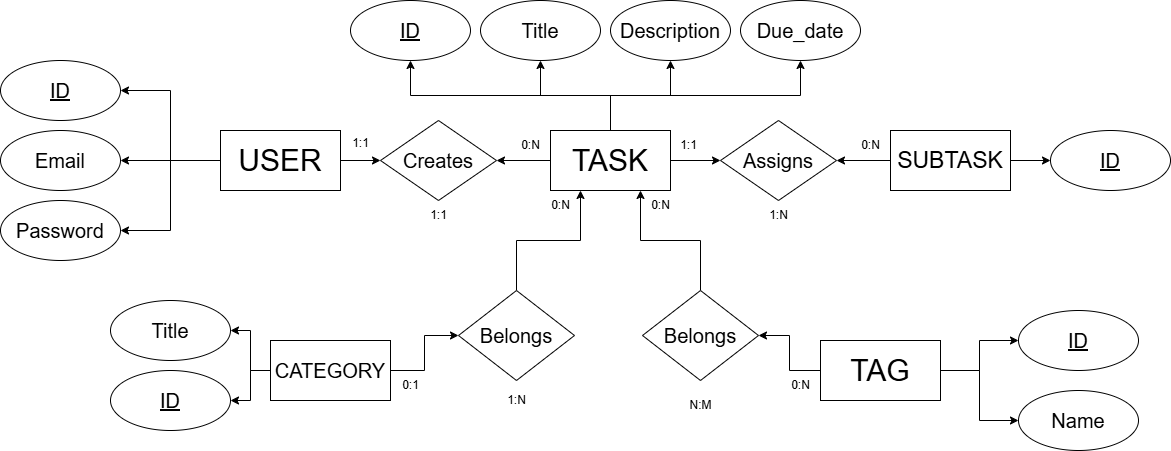

The diagram above was exported from draw.io. Its source (the exported page's mxGraphModel, read from the mxfile embedded in the PNG):
<mxGraphModel dx="2253" dy="1943" grid="1" gridSize="10" guides="1" tooltips="1" connect="1" arrows="1" fold="1" page="1" pageScale="1" pageWidth="827" pageHeight="1169" math="0" shadow="0">
  <root>
    <mxCell id="0" />
    <mxCell id="1" parent="0" />
    <mxCell id="iw0B6i5ujiyqUDO5FuLD-14" style="edgeStyle=orthogonalEdgeStyle;rounded=0;orthogonalLoop=1;jettySize=auto;html=1;exitX=1;exitY=0.5;exitDx=0;exitDy=0;entryX=0;entryY=0.5;entryDx=0;entryDy=0;" edge="1" parent="1" source="iw0B6i5ujiyqUDO5FuLD-4" target="iw0B6i5ujiyqUDO5FuLD-13">
      <mxGeometry relative="1" as="geometry" />
    </mxCell>
    <mxCell id="iw0B6i5ujiyqUDO5FuLD-58" style="edgeStyle=orthogonalEdgeStyle;rounded=0;orthogonalLoop=1;jettySize=auto;html=1;exitX=0;exitY=0.5;exitDx=0;exitDy=0;entryX=1;entryY=0.5;entryDx=0;entryDy=0;" edge="1" parent="1" source="iw0B6i5ujiyqUDO5FuLD-4" target="iw0B6i5ujiyqUDO5FuLD-5">
      <mxGeometry relative="1" as="geometry" />
    </mxCell>
    <mxCell id="iw0B6i5ujiyqUDO5FuLD-59" style="edgeStyle=orthogonalEdgeStyle;rounded=0;orthogonalLoop=1;jettySize=auto;html=1;exitX=0;exitY=0.5;exitDx=0;exitDy=0;entryX=1;entryY=0.5;entryDx=0;entryDy=0;" edge="1" parent="1" source="iw0B6i5ujiyqUDO5FuLD-4" target="iw0B6i5ujiyqUDO5FuLD-7">
      <mxGeometry relative="1" as="geometry" />
    </mxCell>
    <mxCell id="iw0B6i5ujiyqUDO5FuLD-60" style="edgeStyle=orthogonalEdgeStyle;rounded=0;orthogonalLoop=1;jettySize=auto;html=1;exitX=0;exitY=0.5;exitDx=0;exitDy=0;entryX=1;entryY=0.5;entryDx=0;entryDy=0;" edge="1" parent="1" source="iw0B6i5ujiyqUDO5FuLD-4" target="iw0B6i5ujiyqUDO5FuLD-6">
      <mxGeometry relative="1" as="geometry" />
    </mxCell>
    <mxCell id="iw0B6i5ujiyqUDO5FuLD-4" value="&lt;font style=&quot;font-size: 30px;&quot;&gt;USER&lt;/font&gt;" style="rounded=0;whiteSpace=wrap;html=1;" vertex="1" parent="1">
      <mxGeometry x="200" y="70" width="120" height="60" as="geometry" />
    </mxCell>
    <mxCell id="iw0B6i5ujiyqUDO5FuLD-5" value="&lt;font style=&quot;font-size: 20px;&quot;&gt;&lt;u&gt;ID&lt;/u&gt;&lt;/font&gt;" style="ellipse;whiteSpace=wrap;html=1;" vertex="1" parent="1">
      <mxGeometry x="-20" width="120" height="60" as="geometry" />
    </mxCell>
    <mxCell id="iw0B6i5ujiyqUDO5FuLD-6" value="&lt;font style=&quot;font-size: 20px;&quot;&gt;Email&lt;/font&gt;" style="ellipse;whiteSpace=wrap;html=1;" vertex="1" parent="1">
      <mxGeometry x="-20" y="70" width="120" height="60" as="geometry" />
    </mxCell>
    <mxCell id="iw0B6i5ujiyqUDO5FuLD-7" value="&lt;font style=&quot;font-size: 20px;&quot;&gt;Password&lt;/font&gt;" style="ellipse;whiteSpace=wrap;html=1;" vertex="1" parent="1">
      <mxGeometry x="-20" y="140" width="120" height="60" as="geometry" />
    </mxCell>
    <mxCell id="iw0B6i5ujiyqUDO5FuLD-13" value="&lt;font style=&quot;font-size: 20px;&quot;&gt;Creates&lt;/font&gt;" style="rhombus;whiteSpace=wrap;html=1;" vertex="1" parent="1">
      <mxGeometry x="360" y="60" width="116" height="80" as="geometry" />
    </mxCell>
    <mxCell id="iw0B6i5ujiyqUDO5FuLD-19" style="edgeStyle=orthogonalEdgeStyle;rounded=0;orthogonalLoop=1;jettySize=auto;html=1;exitX=0;exitY=0.5;exitDx=0;exitDy=0;entryX=1;entryY=0.5;entryDx=0;entryDy=0;" edge="1" parent="1" source="iw0B6i5ujiyqUDO5FuLD-15" target="iw0B6i5ujiyqUDO5FuLD-13">
      <mxGeometry relative="1" as="geometry" />
    </mxCell>
    <mxCell id="iw0B6i5ujiyqUDO5FuLD-23" style="edgeStyle=orthogonalEdgeStyle;rounded=0;orthogonalLoop=1;jettySize=auto;html=1;exitX=1;exitY=0.5;exitDx=0;exitDy=0;entryX=0;entryY=0.5;entryDx=0;entryDy=0;" edge="1" parent="1" source="iw0B6i5ujiyqUDO5FuLD-15" target="iw0B6i5ujiyqUDO5FuLD-21">
      <mxGeometry relative="1" as="geometry" />
    </mxCell>
    <mxCell id="iw0B6i5ujiyqUDO5FuLD-30" style="edgeStyle=orthogonalEdgeStyle;rounded=0;orthogonalLoop=1;jettySize=auto;html=1;exitX=0.5;exitY=0;exitDx=0;exitDy=0;entryX=0.5;entryY=1;entryDx=0;entryDy=0;" edge="1" parent="1" source="iw0B6i5ujiyqUDO5FuLD-15" target="iw0B6i5ujiyqUDO5FuLD-28">
      <mxGeometry relative="1" as="geometry" />
    </mxCell>
    <mxCell id="iw0B6i5ujiyqUDO5FuLD-32" style="edgeStyle=orthogonalEdgeStyle;rounded=0;orthogonalLoop=1;jettySize=auto;html=1;exitX=0.5;exitY=0;exitDx=0;exitDy=0;entryX=0.5;entryY=1;entryDx=0;entryDy=0;" edge="1" parent="1" source="iw0B6i5ujiyqUDO5FuLD-15" target="iw0B6i5ujiyqUDO5FuLD-29">
      <mxGeometry relative="1" as="geometry" />
    </mxCell>
    <mxCell id="iw0B6i5ujiyqUDO5FuLD-33" style="edgeStyle=orthogonalEdgeStyle;rounded=0;orthogonalLoop=1;jettySize=auto;html=1;exitX=0.5;exitY=0;exitDx=0;exitDy=0;entryX=0.5;entryY=1;entryDx=0;entryDy=0;" edge="1" parent="1" source="iw0B6i5ujiyqUDO5FuLD-15" target="iw0B6i5ujiyqUDO5FuLD-27">
      <mxGeometry relative="1" as="geometry" />
    </mxCell>
    <mxCell id="iw0B6i5ujiyqUDO5FuLD-34" style="edgeStyle=orthogonalEdgeStyle;rounded=0;orthogonalLoop=1;jettySize=auto;html=1;exitX=0.5;exitY=0;exitDx=0;exitDy=0;entryX=0.5;entryY=1;entryDx=0;entryDy=0;" edge="1" parent="1" source="iw0B6i5ujiyqUDO5FuLD-15" target="iw0B6i5ujiyqUDO5FuLD-31">
      <mxGeometry relative="1" as="geometry" />
    </mxCell>
    <mxCell id="iw0B6i5ujiyqUDO5FuLD-15" value="&lt;font style=&quot;font-size: 30px;&quot;&gt;TASK&lt;/font&gt;" style="rounded=0;whiteSpace=wrap;html=1;" vertex="1" parent="1">
      <mxGeometry x="530" y="70" width="120" height="60" as="geometry" />
    </mxCell>
    <mxCell id="iw0B6i5ujiyqUDO5FuLD-21" value="&lt;font style=&quot;font-size: 20px;&quot;&gt;Assigns&lt;/font&gt;" style="rhombus;whiteSpace=wrap;html=1;" vertex="1" parent="1">
      <mxGeometry x="700" y="60" width="116" height="80" as="geometry" />
    </mxCell>
    <mxCell id="iw0B6i5ujiyqUDO5FuLD-24" style="edgeStyle=orthogonalEdgeStyle;rounded=0;orthogonalLoop=1;jettySize=auto;html=1;exitX=0;exitY=0.5;exitDx=0;exitDy=0;entryX=1;entryY=0.5;entryDx=0;entryDy=0;" edge="1" parent="1" source="iw0B6i5ujiyqUDO5FuLD-26">
      <mxGeometry relative="1" as="geometry">
        <mxPoint x="816" y="100" as="targetPoint" />
      </mxGeometry>
    </mxCell>
    <mxCell id="iw0B6i5ujiyqUDO5FuLD-57" style="edgeStyle=orthogonalEdgeStyle;rounded=0;orthogonalLoop=1;jettySize=auto;html=1;exitX=1;exitY=0.5;exitDx=0;exitDy=0;entryX=0;entryY=0.5;entryDx=0;entryDy=0;" edge="1" parent="1" source="iw0B6i5ujiyqUDO5FuLD-26" target="iw0B6i5ujiyqUDO5FuLD-56">
      <mxGeometry relative="1" as="geometry" />
    </mxCell>
    <mxCell id="iw0B6i5ujiyqUDO5FuLD-26" value="&lt;font style=&quot;font-size: 23px;&quot;&gt;SUBTASK&lt;/font&gt;" style="rounded=0;whiteSpace=wrap;html=1;" vertex="1" parent="1">
      <mxGeometry x="870" y="70" width="120" height="60" as="geometry" />
    </mxCell>
    <mxCell id="iw0B6i5ujiyqUDO5FuLD-27" value="&lt;font style=&quot;font-size: 20px;&quot;&gt;Description&lt;/font&gt;" style="ellipse;whiteSpace=wrap;html=1;" vertex="1" parent="1">
      <mxGeometry x="590" y="-60" width="120" height="60" as="geometry" />
    </mxCell>
    <mxCell id="iw0B6i5ujiyqUDO5FuLD-28" value="&lt;font style=&quot;font-size: 20px;&quot;&gt;&lt;u&gt;ID&lt;/u&gt;&lt;/font&gt;" style="ellipse;whiteSpace=wrap;html=1;" vertex="1" parent="1">
      <mxGeometry x="330" y="-60" width="120" height="60" as="geometry" />
    </mxCell>
    <mxCell id="iw0B6i5ujiyqUDO5FuLD-29" value="&lt;font style=&quot;font-size: 20px;&quot;&gt;Title&lt;/font&gt;" style="ellipse;whiteSpace=wrap;html=1;" vertex="1" parent="1">
      <mxGeometry x="460" y="-60" width="120" height="60" as="geometry" />
    </mxCell>
    <mxCell id="iw0B6i5ujiyqUDO5FuLD-31" value="&lt;span style=&quot;font-size: 20px;&quot;&gt;Due_date&lt;/span&gt;" style="ellipse;whiteSpace=wrap;html=1;" vertex="1" parent="1">
      <mxGeometry x="720" y="-60" width="120" height="60" as="geometry" />
    </mxCell>
    <mxCell id="iw0B6i5ujiyqUDO5FuLD-69" style="edgeStyle=orthogonalEdgeStyle;rounded=0;orthogonalLoop=1;jettySize=auto;html=1;exitX=0.5;exitY=0;exitDx=0;exitDy=0;entryX=0.25;entryY=1;entryDx=0;entryDy=0;" edge="1" parent="1" source="iw0B6i5ujiyqUDO5FuLD-35" target="iw0B6i5ujiyqUDO5FuLD-15">
      <mxGeometry relative="1" as="geometry" />
    </mxCell>
    <mxCell id="iw0B6i5ujiyqUDO5FuLD-35" value="&lt;font style=&quot;font-size: 20px;&quot;&gt;Belongs&lt;/font&gt;" style="rhombus;whiteSpace=wrap;html=1;" vertex="1" parent="1">
      <mxGeometry x="438" y="230" width="116" height="90" as="geometry" />
    </mxCell>
    <mxCell id="iw0B6i5ujiyqUDO5FuLD-47" style="edgeStyle=orthogonalEdgeStyle;rounded=0;orthogonalLoop=1;jettySize=auto;html=1;exitX=0;exitY=0.5;exitDx=0;exitDy=0;entryX=1;entryY=0.5;entryDx=0;entryDy=0;" edge="1" parent="1" source="iw0B6i5ujiyqUDO5FuLD-37" target="iw0B6i5ujiyqUDO5FuLD-46">
      <mxGeometry relative="1" as="geometry" />
    </mxCell>
    <mxCell id="iw0B6i5ujiyqUDO5FuLD-49" style="edgeStyle=orthogonalEdgeStyle;rounded=0;orthogonalLoop=1;jettySize=auto;html=1;exitX=0;exitY=0.5;exitDx=0;exitDy=0;entryX=1;entryY=0.5;entryDx=0;entryDy=0;" edge="1" parent="1" source="iw0B6i5ujiyqUDO5FuLD-37" target="iw0B6i5ujiyqUDO5FuLD-48">
      <mxGeometry relative="1" as="geometry" />
    </mxCell>
    <mxCell id="iw0B6i5ujiyqUDO5FuLD-72" style="edgeStyle=orthogonalEdgeStyle;rounded=0;orthogonalLoop=1;jettySize=auto;html=1;exitX=1;exitY=0.5;exitDx=0;exitDy=0;entryX=0;entryY=0.5;entryDx=0;entryDy=0;" edge="1" parent="1" source="iw0B6i5ujiyqUDO5FuLD-37" target="iw0B6i5ujiyqUDO5FuLD-35">
      <mxGeometry relative="1" as="geometry" />
    </mxCell>
    <mxCell id="iw0B6i5ujiyqUDO5FuLD-37" value="&lt;font style=&quot;font-size: 20px;&quot;&gt;CATEGORY&lt;/font&gt;" style="rounded=0;whiteSpace=wrap;html=1;" vertex="1" parent="1">
      <mxGeometry x="250" y="280" width="120" height="60" as="geometry" />
    </mxCell>
    <mxCell id="iw0B6i5ujiyqUDO5FuLD-71" style="edgeStyle=orthogonalEdgeStyle;rounded=0;orthogonalLoop=1;jettySize=auto;html=1;exitX=0;exitY=0.5;exitDx=0;exitDy=0;entryX=1;entryY=0.5;entryDx=0;entryDy=0;" edge="1" parent="1" source="iw0B6i5ujiyqUDO5FuLD-38" target="iw0B6i5ujiyqUDO5FuLD-68">
      <mxGeometry relative="1" as="geometry" />
    </mxCell>
    <mxCell id="iw0B6i5ujiyqUDO5FuLD-73" style="edgeStyle=orthogonalEdgeStyle;rounded=0;orthogonalLoop=1;jettySize=auto;html=1;exitX=1;exitY=0.5;exitDx=0;exitDy=0;entryX=0;entryY=0.5;entryDx=0;entryDy=0;" edge="1" parent="1" source="iw0B6i5ujiyqUDO5FuLD-38" target="iw0B6i5ujiyqUDO5FuLD-39">
      <mxGeometry relative="1" as="geometry" />
    </mxCell>
    <mxCell id="iw0B6i5ujiyqUDO5FuLD-74" style="edgeStyle=orthogonalEdgeStyle;rounded=0;orthogonalLoop=1;jettySize=auto;html=1;exitX=1;exitY=0.5;exitDx=0;exitDy=0;entryX=0;entryY=0.5;entryDx=0;entryDy=0;" edge="1" parent="1" source="iw0B6i5ujiyqUDO5FuLD-38" target="iw0B6i5ujiyqUDO5FuLD-40">
      <mxGeometry relative="1" as="geometry" />
    </mxCell>
    <mxCell id="iw0B6i5ujiyqUDO5FuLD-38" value="&lt;font style=&quot;font-size: 30px;&quot;&gt;TAG&lt;/font&gt;" style="rounded=0;whiteSpace=wrap;html=1;" vertex="1" parent="1">
      <mxGeometry x="800" y="280" width="120" height="60" as="geometry" />
    </mxCell>
    <mxCell id="iw0B6i5ujiyqUDO5FuLD-39" value="&lt;font style=&quot;font-size: 20px;&quot;&gt;&lt;u&gt;ID&lt;/u&gt;&lt;/font&gt;" style="ellipse;whiteSpace=wrap;html=1;" vertex="1" parent="1">
      <mxGeometry x="998" y="250" width="120" height="60" as="geometry" />
    </mxCell>
    <mxCell id="iw0B6i5ujiyqUDO5FuLD-40" value="&lt;span style=&quot;font-size: 20px;&quot;&gt;Name&lt;/span&gt;" style="ellipse;whiteSpace=wrap;html=1;" vertex="1" parent="1">
      <mxGeometry x="998" y="330" width="120" height="60" as="geometry" />
    </mxCell>
    <mxCell id="iw0B6i5ujiyqUDO5FuLD-46" value="&lt;font style=&quot;font-size: 20px;&quot;&gt;Title&lt;/font&gt;" style="ellipse;whiteSpace=wrap;html=1;" vertex="1" parent="1">
      <mxGeometry x="90" y="240" width="120" height="60" as="geometry" />
    </mxCell>
    <mxCell id="iw0B6i5ujiyqUDO5FuLD-48" value="&lt;font style=&quot;font-size: 20px;&quot;&gt;&lt;u&gt;ID&lt;/u&gt;&lt;/font&gt;" style="ellipse;whiteSpace=wrap;html=1;" vertex="1" parent="1">
      <mxGeometry x="90" y="310" width="120" height="60" as="geometry" />
    </mxCell>
    <mxCell id="iw0B6i5ujiyqUDO5FuLD-50" value="0:N" style="text;html=1;align=center;verticalAlign=middle;resizable=0;points=[];autosize=1;strokeColor=none;fillColor=none;" vertex="1" parent="1">
      <mxGeometry x="490" y="70" width="40" height="30" as="geometry" />
    </mxCell>
    <mxCell id="iw0B6i5ujiyqUDO5FuLD-51" value="1:1" style="text;html=1;align=center;verticalAlign=middle;resizable=0;points=[];autosize=1;strokeColor=none;fillColor=none;" vertex="1" parent="1">
      <mxGeometry x="320" y="68" width="40" height="30" as="geometry" />
    </mxCell>
    <mxCell id="iw0B6i5ujiyqUDO5FuLD-52" value="1:1" style="text;html=1;align=center;verticalAlign=middle;resizable=0;points=[];autosize=1;strokeColor=none;fillColor=none;" vertex="1" parent="1">
      <mxGeometry x="398" y="140" width="40" height="30" as="geometry" />
    </mxCell>
    <mxCell id="iw0B6i5ujiyqUDO5FuLD-53" value="0:N" style="text;html=1;align=center;verticalAlign=middle;resizable=0;points=[];autosize=1;strokeColor=none;fillColor=none;" vertex="1" parent="1">
      <mxGeometry x="830" y="70" width="40" height="30" as="geometry" />
    </mxCell>
    <mxCell id="iw0B6i5ujiyqUDO5FuLD-54" value="1:1" style="text;html=1;align=center;verticalAlign=middle;resizable=0;points=[];autosize=1;strokeColor=none;fillColor=none;" vertex="1" parent="1">
      <mxGeometry x="648" y="70" width="40" height="30" as="geometry" />
    </mxCell>
    <mxCell id="iw0B6i5ujiyqUDO5FuLD-55" value="1:N" style="text;html=1;align=center;verticalAlign=middle;resizable=0;points=[];autosize=1;strokeColor=none;fillColor=none;" vertex="1" parent="1">
      <mxGeometry x="738" y="140" width="40" height="30" as="geometry" />
    </mxCell>
    <mxCell id="iw0B6i5ujiyqUDO5FuLD-56" value="&lt;font style=&quot;font-size: 20px;&quot;&gt;&lt;u&gt;ID&lt;/u&gt;&lt;/font&gt;" style="ellipse;whiteSpace=wrap;html=1;" vertex="1" parent="1">
      <mxGeometry x="1030" y="70" width="120" height="60" as="geometry" />
    </mxCell>
    <mxCell id="iw0B6i5ujiyqUDO5FuLD-70" style="edgeStyle=orthogonalEdgeStyle;rounded=0;orthogonalLoop=1;jettySize=auto;html=1;exitX=0.5;exitY=0;exitDx=0;exitDy=0;entryX=0.75;entryY=1;entryDx=0;entryDy=0;" edge="1" parent="1" source="iw0B6i5ujiyqUDO5FuLD-68" target="iw0B6i5ujiyqUDO5FuLD-15">
      <mxGeometry relative="1" as="geometry" />
    </mxCell>
    <mxCell id="iw0B6i5ujiyqUDO5FuLD-68" value="&lt;font style=&quot;font-size: 20px;&quot;&gt;Belongs&lt;/font&gt;" style="rhombus;whiteSpace=wrap;html=1;" vertex="1" parent="1">
      <mxGeometry x="622" y="230" width="116" height="90" as="geometry" />
    </mxCell>
    <mxCell id="iw0B6i5ujiyqUDO5FuLD-75" value="0:1" style="text;html=1;align=center;verticalAlign=middle;resizable=0;points=[];autosize=1;strokeColor=none;fillColor=none;" vertex="1" parent="1">
      <mxGeometry x="370" y="310" width="40" height="30" as="geometry" />
    </mxCell>
    <mxCell id="iw0B6i5ujiyqUDO5FuLD-76" value="0:N" style="text;html=1;align=center;verticalAlign=middle;resizable=0;points=[];autosize=1;strokeColor=none;fillColor=none;" vertex="1" parent="1">
      <mxGeometry x="520" y="130" width="40" height="30" as="geometry" />
    </mxCell>
    <mxCell id="iw0B6i5ujiyqUDO5FuLD-77" value="0:N" style="text;html=1;align=center;verticalAlign=middle;resizable=0;points=[];autosize=1;strokeColor=none;fillColor=none;" vertex="1" parent="1">
      <mxGeometry x="760" y="310" width="40" height="30" as="geometry" />
    </mxCell>
    <mxCell id="iw0B6i5ujiyqUDO5FuLD-78" value="0:N" style="text;html=1;align=center;verticalAlign=middle;resizable=0;points=[];autosize=1;strokeColor=none;fillColor=none;" vertex="1" parent="1">
      <mxGeometry x="620" y="130" width="40" height="30" as="geometry" />
    </mxCell>
    <mxCell id="iw0B6i5ujiyqUDO5FuLD-79" value="N:M" style="text;html=1;align=center;verticalAlign=middle;resizable=0;points=[];autosize=1;strokeColor=none;fillColor=none;" vertex="1" parent="1">
      <mxGeometry x="655" y="330" width="50" height="30" as="geometry" />
    </mxCell>
    <mxCell id="iw0B6i5ujiyqUDO5FuLD-80" value="1:N" style="text;html=1;align=center;verticalAlign=middle;resizable=0;points=[];autosize=1;strokeColor=none;fillColor=none;" vertex="1" parent="1">
      <mxGeometry x="476" y="325" width="40" height="30" as="geometry" />
    </mxCell>
  </root>
</mxGraphModel>